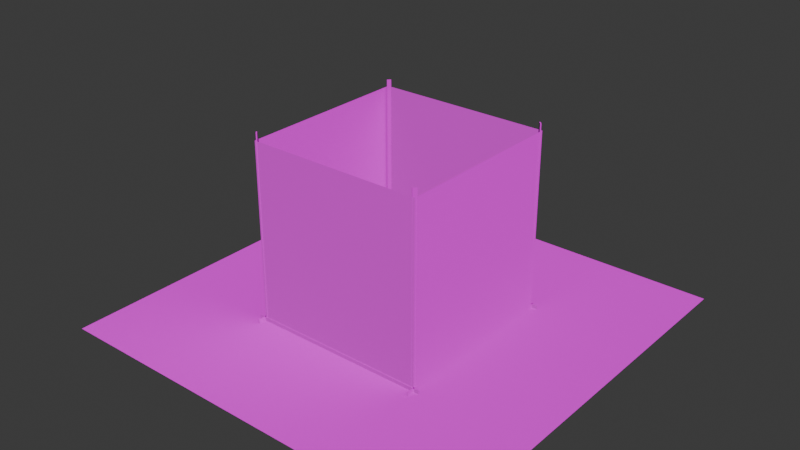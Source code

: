 # Source: Floor.blend  (saved by Blender 5.1.30; exported with 4.5.12 LTS)
import bpy
from mathutils import Matrix  # noqa: F401  (used for matrix-valued properties, if any)

bpy.ops.wm.read_factory_settings(use_empty=True)
scene = bpy.context.scene
scene.name = 'Scene'

# ---- collections
col_frame = bpy.data.collections.new('Frame'); scene.collection.children.link(col_frame)

# ---- images (referenced by path relative to the original .blend; pixels are not part of the script)
import os
ASSET_DIR = os.environ.get("B2B_ASSET_DIR", "")  # directory of the original .blend (textures are referenced by path, not embedded)
HERE = os.path.dirname(os.path.abspath(__file__))  # packed textures are extracted next to this script under _unpacked/

def load_image(name, relpath, width, height, colorspace="sRGB"):
    """Load a texture the original file referenced (path relative to the .blend, or extracted next to this script)."""
    p = next((c for c in (os.path.join(HERE, relpath), os.path.join(ASSET_DIR, relpath)) if relpath and os.path.exists(c)), "")
    if p:
        img = bpy.data.images.load(p, check_existing=True)
        img.name = name
    else:  # same state as the original file: an image datablock whose file is absent (Cycles renders it pink)
        img = bpy.data.images.new(name, width, height)
        img.source = "FILE"
        img.filepath = "//" + (relpath or name)
    img.colorspace_settings.name = colorspace
    return img
img_floortex_png_001 = load_image('FloorTex.png.001', 'Texture/Floor/FloorTex.png', 1024, 1024, 'sRGB')
img_floornormal_png = load_image('FloorNormal.png', 'Texture/Floor/FloorNormal.png', 1024, 1024, 'sRGB')
img_walltex_jpg = load_image('WallTex.jpg', 'Texture/Wall/WallTex.jpg', 1024, 1024, 'sRGB')
img_wallnormal_png = load_image('WallNormal.png', 'Texture/Wall/WallNormal.png', 1024, 1024, 'sRGB')
img_frame_png = load_image('Frame.png', 'Texture/Wall/Frame.png', 1024, 1024, 'sRGB')
img_framenormal_png = load_image('FrameNormal.png', 'Texture/Wall/FrameNormal.png', 1024, 1024, 'sRGB')

# ---- materials (node trees are filled in below, after node groups)
mat_floormaterial = bpy.data.materials.new('FloorMaterial')
mat_floormaterial.alpha_threshold = 0.0
mat_floormaterial.use_backface_culling_lightprobe_volume = False
mat_floormaterial.roughness = 0.5
mat_floormaterial.line_color = (0.0, 0.0, 0.0, 1.0)
mat_wallmaterial = bpy.data.materials.new('WallMaterial')
mat_wallmaterial.alpha_threshold = 0.0
mat_wallmaterial.use_backface_culling_lightprobe_volume = False
mat_wallmaterial.roughness = 0.5
mat_wallmaterial.line_color = (0.0, 0.0, 0.0, 1.0)
mat_framematerial = bpy.data.materials.new('FrameMaterial')

# ---- material node trees
mat_floormaterial.use_nodes = True; mat_floormaterial.node_tree.nodes.clear()
_N = mat_floormaterial.node_tree.nodes; _L = mat_floormaterial.node_tree.links
n0 = _N.new('ShaderNodeOutputMaterial'); n0.name = 'Material Output'; n0.location = (84, 125)
n1 = _N.new('ShaderNodeBsdfPrincipled'); n1.name = 'Principled BSDF'; n1.location = (-200, 100)
n2 = _N.new('ShaderNodeTexImage'); n2.name = '画像テクスチャ'; n2.location = (-791, 81)
n2.image = img_floortex_png_001
n3 = _N.new('ShaderNodeTexImage'); n3.name = '画像テクスチャ.001'; n3.location = (-507, -31)
n3.image = img_floornormal_png
_L.new(n1.outputs[0], n0.inputs[0])
_L.new(n2.outputs[0], n1.inputs[0])
_L.new(n3.outputs[0], n1.inputs[5])
n0.is_active_output = True
mat_wallmaterial.use_nodes = True; mat_wallmaterial.node_tree.nodes.clear()
_N = mat_wallmaterial.node_tree.nodes; _L = mat_wallmaterial.node_tree.links
n0 = _N.new('ShaderNodeOutputMaterial'); n0.name = 'Material Output'; n0.location = (84, 125)
n1 = _N.new('ShaderNodeBsdfPrincipled'); n1.name = 'Principled BSDF'; n1.location = (-200, 100)
n2 = _N.new('ShaderNodeTexImage'); n2.name = '画像テクスチャ'; n2.location = (-791, 81)
n2.image = img_walltex_jpg
n3 = _N.new('ShaderNodeTexImage'); n3.name = '画像テクスチャ.001'; n3.location = (-507, -31)
n3.image = img_wallnormal_png
_L.new(n1.outputs[0], n0.inputs[0])
_L.new(n2.outputs[0], n1.inputs[0])
_L.new(n3.outputs[0], n1.inputs[5])
n0.is_active_output = True
mat_framematerial.use_nodes = True; mat_framematerial.node_tree.nodes.clear()
_N = mat_framematerial.node_tree.nodes; _L = mat_framematerial.node_tree.links
n0 = _N.new('ShaderNodeOutputMaterial'); n0.name = 'Material Output'; n0.location = (308, 228)
n1 = _N.new('ShaderNodeBsdfPrincipled'); n1.name = 'Principled BSDF'; n1.location = (24, 203)
n2 = _N.new('ShaderNodeTexImage'); n2.name = '画像テクスチャ'; n2.location = (-567, 184)
n2.image = img_frame_png
n3 = _N.new('ShaderNodeTexImage'); n3.name = '画像テクスチャ.001'; n3.location = (-283, 71)
n3.image = img_framenormal_png
_L.new(n1.outputs[0], n0.inputs[0])
_L.new(n2.outputs[0], n1.inputs[0])
_L.new(n3.outputs[0], n1.inputs[5])
n0.is_active_output = True

# ---- world
world_world = bpy.data.worlds.new('World'); scene.world = world_world
world_world.use_nodes = True; world_world.node_tree.nodes.clear()
_N = world_world.node_tree.nodes; _L = world_world.node_tree.links
n0 = _N.new('ShaderNodeOutputWorld'); n0.name = 'World Output'; n0.location = (200, 100)
n1 = _N.new('ShaderNodeBackground'); n1.name = 'Background'; n1.location = (-200, 100)
n1.inputs[0].default_value = (0.05088, 0.05088, 0.05088, 1.0)
_L.new(n1.outputs[0], n0.inputs[0])
n0.is_active_output = True
world_world.color = (0.05088, 0.05088, 0.05088)
world_world.sun_shadow_jitter_overblur = 0.0

# ---- meshes
me_x = bpy.data.meshes.new('平面')
me_x.from_pydata([(-1.0, -1.0, 0.0), (1.0, -1.0, 0.0), (-1.0, 1.0, 0.0), (1.0, 1.0, 0.0)], [], [(0, 1, 3, 2)])
_uv = me_x.uv_layers.new(name='UVマップ')
_uv.uv.foreach_set('vector', [-3.535, -3.535, 4.535, -3.535, 4.535, 4.535, -3.535, 4.535])
me_x.materials.append(mat_floormaterial)
me_x.update()
me_x_1 = bpy.data.meshes.new('立方体')
me_x_1.from_pydata([(-1.0, -1.0, -0.4316), (-1.0, -1.0, 1.568), (-1.0, 1.0, -0.4316), (-1.0, 1.0, 1.568), (1.0, -1.0, -0.4316), (1.0, -1.0, 1.568), (1.0, 1.0, -0.4316), (1.0, 1.0, 1.568)], [], [(0, 2, 3, 1), (2, 6, 7, 3), (6, 4, 5, 7), (4, 0, 1, 5)])
_uv = me_x_1.uv_layers.new(name='UVマップ')
_uv.uv.foreach_set('vector', [2.724, -1.74, -1.833, -1.74, -1.833, 2.817, 2.724, 2.817, 2.845, -1.74, -1.712, -1.74, -1.712, 2.817, 2.845, 2.817, 2.821, -1.74, -1.736, -1.74, -1.736, 2.817, 2.821, 2.817, 2.845, -1.74, -1.712, -1.74, -1.712, 2.817, 2.845, 2.817])
me_x_1.materials.append(mat_wallmaterial)
me_x_1.update()
me_001 = bpy.data.meshes.new('立方体.001')
me_001.from_pydata([(-1.0, -1.0, -1.0), (-1.0, -1.0, 1.0), (-1.0, 1.0, -1.0), (-1.0, 1.0, 1.0), (1.0, -1.0, -1.0), (1.0, -1.0, 1.0), (1.0, 1.0, -1.0), (1.0, 1.0, 1.0)], [], [(0, 1, 3, 2), (2, 3, 7, 6), (6, 7, 5, 4), (4, 5, 1, 0), (2, 6, 4, 0), (7, 3, 1, 5)])
_uv = me_001.uv_layers.new(name='UVマップ')
_uv.uv.foreach_set('vector', [0.375, 0.0, 0.625, 0.0, 0.625, 0.25, 0.375, 0.25, 0.375, 0.25, 0.625, 0.25, 0.625, 0.5, 0.375, 0.5, 0.375, 0.5, 0.625, 0.5, 0.625, 0.75, 0.375, 0.75, 0.375, 0.75, 0.625, 0.75, 0.625, 1.0, 0.375, 1.0, 0.125, 0.5, 0.375, 0.5, 0.375, 0.75, 0.125, 0.75, 0.625, 0.5, 0.875, 0.5, 0.875, 0.75, 0.625, 0.75])
me_001.materials.append(mat_framematerial)
me_001.update()
me_002 = bpy.data.meshes.new('立方体.002')
me_002.from_pydata([(-1.0, -1.0, -1.0), (-1.0, -1.0, 1.0), (-1.0, 1.0, -1.0), (-1.0, 1.0, 1.0), (1.0, -1.0, -1.0), (1.0, -1.0, 1.0), (1.0, 1.0, -1.0), (1.0, 1.0, 1.0)], [], [(0, 1, 3, 2), (2, 3, 7, 6), (6, 7, 5, 4), (4, 5, 1, 0), (2, 6, 4, 0), (7, 3, 1, 5)])
_uv = me_002.uv_layers.new(name='UVマップ')
_uv.uv.foreach_set('vector', [0.375, 0.0, 0.625, 0.0, 0.625, 0.25, 0.375, 0.25, 0.375, 0.25, 0.625, 0.25, 0.625, 0.5, 0.375, 0.5, 0.375, 0.5, 0.625, 0.5, 0.625, 0.75, 0.375, 0.75, 0.375, 0.75, 0.625, 0.75, 0.625, 1.0, 0.375, 1.0, 0.125, 0.5, 0.375, 0.5, 0.375, 0.75, 0.125, 0.75, 0.625, 0.5, 0.875, 0.5, 0.875, 0.75, 0.625, 0.75])
me_002.materials.append(mat_framematerial)
me_002.update()
me_003 = bpy.data.meshes.new('立方体.003')
me_003.from_pydata([(-1.0, -1.0, -1.0), (-1.0, -1.0, 1.0), (-1.0, 1.0, -1.0), (-1.0, 1.0, 1.0), (1.0, -1.0, -1.0), (1.0, -1.0, 1.0), (1.0, 1.0, -1.0), (1.0, 1.0, 1.0)], [], [(0, 1, 3, 2), (2, 3, 7, 6), (6, 7, 5, 4), (4, 5, 1, 0), (2, 6, 4, 0), (7, 3, 1, 5)])
_uv = me_003.uv_layers.new(name='UVマップ')
_uv.uv.foreach_set('vector', [0.375, 0.0, 0.625, 0.0, 0.625, 0.25, 0.375, 0.25, 0.375, 0.25, 0.625, 0.25, 0.625, 0.5, 0.375, 0.5, 0.375, 0.5, 0.625, 0.5, 0.625, 0.75, 0.375, 0.75, 0.375, 0.75, 0.625, 0.75, 0.625, 1.0, 0.375, 1.0, 0.125, 0.5, 0.375, 0.5, 0.375, 0.75, 0.125, 0.75, 0.625, 0.5, 0.875, 0.5, 0.875, 0.75, 0.625, 0.75])
me_003.materials.append(mat_framematerial)
me_003.update()
me_004 = bpy.data.meshes.new('立方体.004')
me_004.from_pydata([(-1.0, -1.0, -1.0), (-1.0, -1.0, 1.0), (-1.0, 1.0, -1.0), (-1.0, 1.0, 1.0), (1.0, -1.0, -1.0), (1.0, -1.0, 1.0), (1.0, 1.0, -1.0), (1.0, 1.0, 1.0)], [], [(0, 1, 3, 2), (2, 3, 7, 6), (6, 7, 5, 4), (4, 5, 1, 0), (2, 6, 4, 0), (7, 3, 1, 5)])
_uv = me_004.uv_layers.new(name='UVマップ')
_uv.uv.foreach_set('vector', [0.375, 0.0, 0.625, 0.0, 0.625, 0.25, 0.375, 0.25, 0.375, 0.25, 0.625, 0.25, 0.625, 0.5, 0.375, 0.5, 0.375, 0.5, 0.625, 0.5, 0.625, 0.75, 0.375, 0.75, 0.375, 0.75, 0.625, 0.75, 0.625, 1.0, 0.375, 1.0, 0.125, 0.5, 0.375, 0.5, 0.375, 0.75, 0.125, 0.75, 0.625, 0.5, 0.875, 0.5, 0.875, 0.75, 0.625, 0.75])
me_004.materials.append(mat_framematerial)
me_004.update()
me_005 = bpy.data.meshes.new('立方体.005')
me_005.from_pydata([(-1.0, -1.0, -1.0), (-1.0, -1.0, 1.0), (-1.0, 1.0, -1.0), (-1.0, 1.0, 1.0), (1.0, -1.0, -1.0), (1.0, -1.0, 1.0), (1.0, 1.0, -1.0), (1.0, 1.0, 1.0)], [], [(0, 1, 3, 2), (2, 3, 7, 6), (6, 7, 5, 4), (4, 5, 1, 0), (2, 6, 4, 0), (7, 3, 1, 5)])
_uv = me_005.uv_layers.new(name='UVマップ')
_uv.uv.foreach_set('vector', [0.375, 0.0, 0.625, 0.0, 0.625, 0.25, 0.375, 0.25, 0.375, 0.25, 0.625, 0.25, 0.625, 0.5, 0.375, 0.5, 0.375, 0.5, 0.625, 0.5, 0.625, 0.75, 0.375, 0.75, 0.375, 0.75, 0.625, 0.75, 0.625, 1.0, 0.375, 1.0, 0.125, 0.5, 0.375, 0.5, 0.375, 0.75, 0.125, 0.75, 0.625, 0.5, 0.875, 0.5, 0.875, 0.75, 0.625, 0.75])
me_005.materials.append(mat_framematerial)
me_005.update()
me_006 = bpy.data.meshes.new('立方体.006')
me_006.from_pydata([(-1.0, -1.0, -1.0), (-1.0, -1.0, 1.0), (-1.0, 1.0, -1.0), (-1.0, 1.0, 1.0), (1.0, -1.0, -1.0), (1.0, -1.0, 1.0), (1.0, 1.0, -1.0), (1.0, 1.0, 1.0)], [], [(0, 1, 3, 2), (2, 3, 7, 6), (6, 7, 5, 4), (4, 5, 1, 0), (2, 6, 4, 0), (7, 3, 1, 5)])
_uv = me_006.uv_layers.new(name='UVマップ')
_uv.uv.foreach_set('vector', [0.375, 0.0, 0.625, 0.0, 0.625, 0.25, 0.375, 0.25, 0.375, 0.25, 0.625, 0.25, 0.625, 0.5, 0.375, 0.5, 0.375, 0.5, 0.625, 0.5, 0.625, 0.75, 0.375, 0.75, 0.375, 0.75, 0.625, 0.75, 0.625, 1.0, 0.375, 1.0, 0.125, 0.5, 0.375, 0.5, 0.375, 0.75, 0.125, 0.75, 0.625, 0.5, 0.875, 0.5, 0.875, 0.75, 0.625, 0.75])
me_006.materials.append(mat_framematerial)
me_006.update()
me_007 = bpy.data.meshes.new('立方体.007')
me_007.from_pydata([(-1.0, -1.0, -1.0), (-1.0, -1.0, 1.0), (-1.0, 1.0, -1.0), (-1.0, 1.0, 1.0), (1.0, -1.0, -1.0), (1.0, -1.0, 1.0), (1.0, 1.0, -1.0), (1.0, 1.0, 1.0)], [], [(0, 1, 3, 2), (2, 3, 7, 6), (6, 7, 5, 4), (4, 5, 1, 0), (2, 6, 4, 0), (7, 3, 1, 5)])
_uv = me_007.uv_layers.new(name='UVマップ')
_uv.uv.foreach_set('vector', [0.375, 0.0, 0.625, 0.0, 0.625, 0.25, 0.375, 0.25, 0.375, 0.25, 0.625, 0.25, 0.625, 0.5, 0.375, 0.5, 0.375, 0.5, 0.625, 0.5, 0.625, 0.75, 0.375, 0.75, 0.375, 0.75, 0.625, 0.75, 0.625, 1.0, 0.375, 1.0, 0.125, 0.5, 0.375, 0.5, 0.375, 0.75, 0.125, 0.75, 0.625, 0.5, 0.875, 0.5, 0.875, 0.75, 0.625, 0.75])
me_007.materials.append(mat_framematerial)
me_007.update()
me_008 = bpy.data.meshes.new('立方体.008')
me_008.from_pydata([(-1.0, -1.0, -1.0), (-1.0, -1.0, 1.0), (-1.0, 1.0, -1.0), (-1.0, 1.0, 1.0), (1.0, -1.0, -1.0), (1.0, -1.0, 1.0), (1.0, 1.0, -1.0), (1.0, 1.0, 1.0)], [], [(0, 1, 3, 2), (2, 3, 7, 6), (6, 7, 5, 4), (4, 5, 1, 0), (2, 6, 4, 0), (7, 3, 1, 5)])
_uv = me_008.uv_layers.new(name='UVマップ')
_uv.uv.foreach_set('vector', [0.375, 0.0, 0.625, 0.0, 0.625, 0.25, 0.375, 0.25, 0.375, 0.25, 0.625, 0.25, 0.625, 0.5, 0.375, 0.5, 0.375, 0.5, 0.625, 0.5, 0.625, 0.75, 0.375, 0.75, 0.375, 0.75, 0.625, 0.75, 0.625, 1.0, 0.375, 1.0, 0.125, 0.5, 0.375, 0.5, 0.375, 0.75, 0.125, 0.75, 0.625, 0.5, 0.875, 0.5, 0.875, 0.75, 0.625, 0.75])
me_008.materials.append(mat_framematerial)
me_008.update()

# ---- objects
ob_floor = bpy.data.objects.new('Floor', me_x)
ob_wall = bpy.data.objects.new('Wall', me_x_1)
ob_frame = bpy.data.objects.new('Frame', me_001)
ob_frame_001 = bpy.data.objects.new('Frame.001', me_002)
ob_frame_002 = bpy.data.objects.new('Frame.002', me_003)
ob_frame_003 = bpy.data.objects.new('Frame.003', me_004)
ob_frame_004 = bpy.data.objects.new('Frame.004', me_005)
ob_frame_005 = bpy.data.objects.new('Frame.005', me_006)
ob_frame_006 = bpy.data.objects.new('Frame.006', me_007)
ob_frame_007 = bpy.data.objects.new('Frame.007', me_008)

# ---- transforms, parenting, visibility, modifiers, constraints
ob_floor.location = (0.0, 0.0, -16.01)
ob_floor.scale = (100.5, 100.5, 100.5)
ob_wall.location = (0.0, 0.0, 4.261)
ob_wall.scale = (42.81, 42.81, 42.81)
ob_frame.location = (0.0, 43.04, -15.18)
ob_frame.scale = (45.78, 0.297, 1.0)
ob_frame_001.location = (0.0, -42.89, -15.18)
ob_frame_001.scale = (45.78, 0.297, 1.0)
ob_frame_002.location = (-43.03, -1.203, -15.18)
ob_frame_002.rotation_euler = (0.0, -0.0, 1.571)
ob_frame_002.scale = (45.78, 0.297, 1.0)
ob_frame_003.location = (42.94, -1.203, -15.18)
ob_frame_003.rotation_euler = (0.0, -0.0, 1.571)
ob_frame_003.scale = (45.78, 0.297, 1.0)
ob_frame_004.location = (42.11, 41.98, 29.2)
ob_frame_004.rotation_euler = (0.7854, 1.571, 0.0)
ob_frame_004.scale = (45.78, 0.297, 1.0)
ob_frame_005.location = (42.11, -41.98, 29.2)
ob_frame_005.rotation_euler = (-0.7854, 1.571, 0.0)
ob_frame_005.scale = (45.78, 0.297, 1.0)
ob_frame_006.location = (-42.18, -42.14, 29.2)
ob_frame_006.rotation_euler = (-2.356, 1.571, 0.0)
ob_frame_006.scale = (45.78, 0.297, 1.0)
ob_frame_007.location = (-41.58, 41.9, 29.2)
ob_frame_007.rotation_euler = (-3.927, 1.571, 0.0)
ob_frame_007.scale = (45.78, 0.297, 1.0)

# ---- collection membership
scene.collection.objects.link(ob_floor)
scene.collection.objects.link(ob_wall)
col_frame.objects.link(ob_frame)
col_frame.objects.link(ob_frame_001)
col_frame.objects.link(ob_frame_002)
col_frame.objects.link(ob_frame_003)
col_frame.objects.link(ob_frame_004)
col_frame.objects.link(ob_frame_005)
col_frame.objects.link(ob_frame_006)
col_frame.objects.link(ob_frame_007)

# ---- scene / render settings (as saved in the file)
scene.frame_start = 1; scene.frame_end = 250; scene.frame_set(1)
scene.render.engine = 'BLENDER_EEVEE_NEXT'
scene.render.bake_bias = 0.0
scene.render.bake_samples = 0
scene.cycles.sampling_pattern = 'TABULATED_SOBOL'
scene.eevee.use_volume_custom_range = False
bpy.context.view_layer.update()

# ---- added for rendering (the .blend has no active camera and no usable light): camera, sun
cam_auto = bpy.data.cameras.new('AutoCamera')
cam_auto.lens = 50.0
cam_auto.sensor_width = 36.0
cam_auto.clip_end = 4851.22
ob_auto_camera = bpy.data.objects.new('AutoCamera', cam_auto)
scene.collection.objects.link(ob_auto_camera)
ob_auto_camera.location = (276.424, -331.709, 250.337)
ob_auto_camera.rotation_euler = (1.09748, -7.21219e-08, 0.694738)
scene.camera = ob_auto_camera
light_auto_sun = bpy.data.lights.new('AutoSun', 'SUN')
light_auto_sun.energy = 3.0
light_auto_sun.angle = 0.0523599
ob_auto_sun = bpy.data.objects.new('AutoSun', light_auto_sun)
scene.collection.objects.link(ob_auto_sun)
ob_auto_sun.rotation_euler = (0.872665, 0.174533, 0.523599)
bpy.context.view_layer.update()
